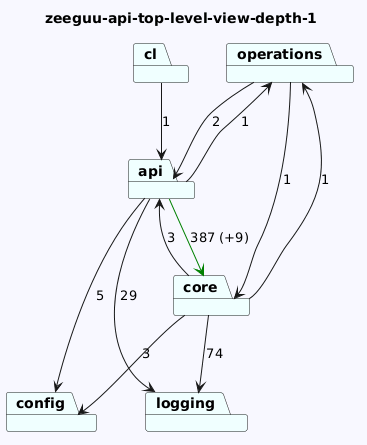

The diagram above was rendered by PlantUML. Its source (embedded in the PNG):
@startuml
skinparam backgroundColor GhostWhite
title zeeguu-api-top-level-view-depth-1
package "operations" #Azure
package "api" #Azure
package "core" #Azure
package "config" #Azure
package "logging" #Azure
package "cl" #Azure
"operations"-->"api"  : 2
"operations"-->"core"  : 1
"api"-->"config"  : 5
"api"-->"logging"  : 29
"api"-->"operations"  : 1
"api"-->"core" #Green : 387 (+9)
"core"-->"logging"  : 74
"core"-->"api"  : 3
"core"-->"operations"  : 1
"core"-->"config"  : 3


"cl"-->"api"  : 1
@enduml